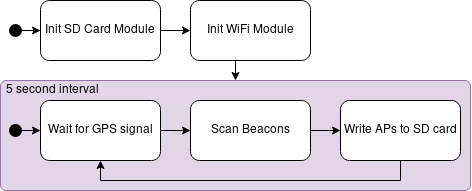

The diagram above was exported from draw.io. Its source (the exported page's mxGraphModel, read from the mxfile embedded in the PNG):
<mxGraphModel dx="981" dy="515" grid="1" gridSize="10" guides="1" tooltips="1" connect="1" arrows="1" fold="1" page="1" pageScale="1" pageWidth="850" pageHeight="1100" math="0" shadow="0">
  <root>
    <mxCell id="0" />
    <mxCell id="1" parent="0" />
    <mxCell id="MCcMN6Dfdy9UAuETvIyO-18" value="" style="rounded=1;whiteSpace=wrap;html=1;strokeWidth=1;fillColor=#e1d5e7;arcSize=5;strokeColor=#9673a6;" vertex="1" parent="1">
      <mxGeometry x="30" y="150" width="470" height="110" as="geometry" />
    </mxCell>
    <mxCell id="MCcMN6Dfdy9UAuETvIyO-20" style="edgeStyle=orthogonalEdgeStyle;rounded=0;orthogonalLoop=1;jettySize=auto;html=1;exitX=0.5;exitY=1;exitDx=0;exitDy=0;entryX=0.5;entryY=0;entryDx=0;entryDy=0;startArrow=none;startFill=0;endArrow=classic;endFill=1;" edge="1" parent="1" source="MCcMN6Dfdy9UAuETvIyO-2" target="MCcMN6Dfdy9UAuETvIyO-18">
      <mxGeometry relative="1" as="geometry" />
    </mxCell>
    <mxCell id="MCcMN6Dfdy9UAuETvIyO-2" value="Init WiFi Module" style="rounded=1;whiteSpace=wrap;html=1;" vertex="1" parent="1">
      <mxGeometry x="220" y="70" width="120" height="60" as="geometry" />
    </mxCell>
    <mxCell id="MCcMN6Dfdy9UAuETvIyO-11" style="edgeStyle=orthogonalEdgeStyle;rounded=0;orthogonalLoop=1;jettySize=auto;html=1;entryX=1;entryY=0.5;entryDx=0;entryDy=0;startArrow=classic;startFill=1;endArrow=none;endFill=0;" edge="1" parent="1" source="MCcMN6Dfdy9UAuETvIyO-3" target="MCcMN6Dfdy9UAuETvIyO-9">
      <mxGeometry relative="1" as="geometry" />
    </mxCell>
    <mxCell id="MCcMN6Dfdy9UAuETvIyO-12" style="edgeStyle=orthogonalEdgeStyle;rounded=0;orthogonalLoop=1;jettySize=auto;html=1;exitX=1;exitY=0.5;exitDx=0;exitDy=0;startArrow=none;startFill=0;endArrow=classic;endFill=1;" edge="1" parent="1" source="MCcMN6Dfdy9UAuETvIyO-3" target="MCcMN6Dfdy9UAuETvIyO-2">
      <mxGeometry relative="1" as="geometry" />
    </mxCell>
    <mxCell id="MCcMN6Dfdy9UAuETvIyO-3" value="&lt;div&gt;Init SD Card Module&lt;/div&gt;" style="rounded=1;whiteSpace=wrap;html=1;" vertex="1" parent="1">
      <mxGeometry x="70" y="70" width="120" height="60" as="geometry" />
    </mxCell>
    <mxCell id="MCcMN6Dfdy9UAuETvIyO-16" style="edgeStyle=orthogonalEdgeStyle;rounded=0;orthogonalLoop=1;jettySize=auto;html=1;exitX=1;exitY=0.5;exitDx=0;exitDy=0;entryX=0;entryY=0.5;entryDx=0;entryDy=0;startArrow=none;startFill=0;endArrow=classic;endFill=1;" edge="1" parent="1" source="MCcMN6Dfdy9UAuETvIyO-4" target="MCcMN6Dfdy9UAuETvIyO-6">
      <mxGeometry relative="1" as="geometry" />
    </mxCell>
    <mxCell id="MCcMN6Dfdy9UAuETvIyO-4" value="Scan Beacons" style="rounded=1;whiteSpace=wrap;html=1;" vertex="1" parent="1">
      <mxGeometry x="220" y="170" width="120" height="60" as="geometry" />
    </mxCell>
    <mxCell id="MCcMN6Dfdy9UAuETvIyO-15" style="edgeStyle=orthogonalEdgeStyle;rounded=0;orthogonalLoop=1;jettySize=auto;html=1;exitX=1;exitY=0.5;exitDx=0;exitDy=0;startArrow=none;startFill=0;endArrow=classic;endFill=1;" edge="1" parent="1" source="MCcMN6Dfdy9UAuETvIyO-5" target="MCcMN6Dfdy9UAuETvIyO-4">
      <mxGeometry relative="1" as="geometry" />
    </mxCell>
    <mxCell id="MCcMN6Dfdy9UAuETvIyO-5" value="Wait for GPS signal" style="rounded=1;whiteSpace=wrap;html=1;" vertex="1" parent="1">
      <mxGeometry x="70" y="170" width="120" height="60" as="geometry" />
    </mxCell>
    <mxCell id="MCcMN6Dfdy9UAuETvIyO-17" style="edgeStyle=orthogonalEdgeStyle;rounded=0;orthogonalLoop=1;jettySize=auto;html=1;exitX=0.5;exitY=1;exitDx=0;exitDy=0;startArrow=none;startFill=0;endArrow=classic;endFill=1;entryX=0.5;entryY=1;entryDx=0;entryDy=0;" edge="1" parent="1" source="MCcMN6Dfdy9UAuETvIyO-6" target="MCcMN6Dfdy9UAuETvIyO-5">
      <mxGeometry relative="1" as="geometry">
        <mxPoint x="140" y="330" as="targetPoint" />
      </mxGeometry>
    </mxCell>
    <mxCell id="MCcMN6Dfdy9UAuETvIyO-6" value="Write APs to SD card" style="rounded=1;whiteSpace=wrap;html=1;" vertex="1" parent="1">
      <mxGeometry x="370" y="170" width="120" height="60" as="geometry" />
    </mxCell>
    <mxCell id="MCcMN6Dfdy9UAuETvIyO-9" value="" style="ellipse;whiteSpace=wrap;html=1;aspect=fixed;strokeWidth=3;fillColor=#000000;gradientColor=none;" vertex="1" parent="1">
      <mxGeometry x="40" y="95" width="10" height="10" as="geometry" />
    </mxCell>
    <mxCell id="MCcMN6Dfdy9UAuETvIyO-14" style="edgeStyle=orthogonalEdgeStyle;rounded=0;orthogonalLoop=1;jettySize=auto;html=1;exitX=1;exitY=0.5;exitDx=0;exitDy=0;entryX=0;entryY=0.5;entryDx=0;entryDy=0;startArrow=none;startFill=0;endArrow=classic;endFill=1;" edge="1" parent="1" source="MCcMN6Dfdy9UAuETvIyO-13" target="MCcMN6Dfdy9UAuETvIyO-5">
      <mxGeometry relative="1" as="geometry" />
    </mxCell>
    <mxCell id="MCcMN6Dfdy9UAuETvIyO-13" value="" style="ellipse;whiteSpace=wrap;html=1;aspect=fixed;strokeWidth=3;fillColor=#000000;gradientColor=none;" vertex="1" parent="1">
      <mxGeometry x="40" y="195" width="10" height="10" as="geometry" />
    </mxCell>
    <mxCell id="MCcMN6Dfdy9UAuETvIyO-21" value="5 second interval" style="text;html=1;strokeColor=none;fillColor=none;align=center;verticalAlign=middle;whiteSpace=wrap;rounded=0;" vertex="1" parent="1">
      <mxGeometry x="30" y="150" width="105" height="20" as="geometry" />
    </mxCell>
  </root>
</mxGraphModel>